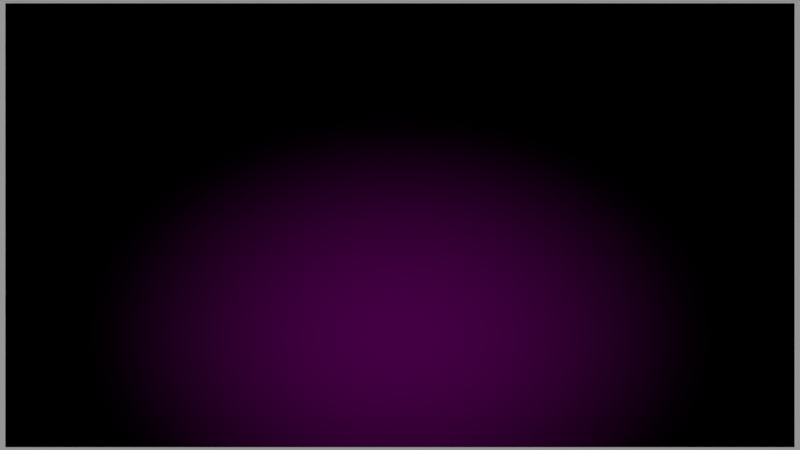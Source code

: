 # Source: village-cut2-effect.blend  (saved by Blender 3.2.14; exported with 4.5.12 LTS)
import bpy
from mathutils import Matrix  # noqa: F401  (used for matrix-valued properties, if any)

bpy.ops.wm.read_factory_settings(use_empty=True)
scene = bpy.context.scene
scene.name = 'darken'

# ---- collections
col_collection_1 = bpy.data.collections.new('Collection 1'); scene.collection.children.link(col_collection_1)

# ---- images (referenced by path relative to the original .blend; pixels are not part of the script)
import os
ASSET_DIR = os.environ.get("B2B_ASSET_DIR", "")  # directory of the original .blend (textures are referenced by path, not embedded)
HERE = os.path.dirname(os.path.abspath(__file__))  # packed textures are extracted next to this script under _unpacked/

def load_image(name, relpath, width, height, colorspace="sRGB"):
    """Load a texture the original file referenced (path relative to the .blend, or extracted next to this script)."""
    p = next((c for c in (os.path.join(HERE, relpath), os.path.join(ASSET_DIR, relpath)) if relpath and os.path.exists(c)), "")
    if p:
        img = bpy.data.images.load(p, check_existing=True)
        img.name = name
    else:  # same state as the original file: an image datablock whose file is absent (Cycles renders it pink)
        img = bpy.data.images.new(name, width, height)
        img.source = "FILE"
        img.filepath = "//" + (relpath or name)
    img.colorspace_settings.name = colorspace
    return img
img_village_cut2_avi = load_image('village-cut2.avi', '', 1024, 1024, 'sRGB')

# ---- materials (node trees are filled in below, after node groups)
mat_material_001 = bpy.data.materials.new('Material.001')
mat_material_001.use_transparent_shadow = False

# ---- material node trees
mat_material_001.use_nodes = True; mat_material_001.node_tree.nodes.clear()
_N = mat_material_001.node_tree.nodes; _L = mat_material_001.node_tree.links
n0 = _N.new('ShaderNodeOutputMaterial'); n0.name = 'Material Output'; n0.location = (570, 318)
n1 = _N.new('ShaderNodeBsdfPrincipled'); n1.name = 'Principled BSDF'; n1.location = (-524, 313)
n1.distribution = 'GGX'
n1.subsurface_method = 'RANDOM_WALK_SKIN'
n1.inputs[0].default_value = (0.0, 0.0, 0.0, 1.0)
n1.inputs[2].default_value = 0.0
n1.inputs[3].default_value = 1.45
n1.inputs[11].default_value = 0.0
n1.inputs[13].default_value = 0.0
n1.inputs[20].default_value = 0.0
n1.inputs[28].default_value = 1.0
n2 = _N.new('ShaderNodeTexImage'); n2.name = 'Image Texture'; n2.location = (-1658, 452)
n2.image = img_village_cut2_avi
n3 = _N.new('ShaderNodeMapping'); n3.name = 'Mapping'; n3.location = (-2071, -74)
n3.inputs[1].default_value = (-0.5, -0.2, 0.0)
n3.inputs[3].default_value = (1.0, 0.8, 1.0)
n4 = _N.new('ShaderNodeTexCoord'); n4.name = 'Texture Coordinate'; n4.location = (-2395, -119)
n5 = _N.new('ShaderNodeTexGradient'); n5.name = 'Gradient Texture'; n5.location = (-1830, -65)
n5.gradient_type = 'QUADRATIC_SPHERE'
n6 = _N.new('ShaderNodeMix'); n6.name = 'Mix'; n6.location = (-1098, 252)
n6.data_type = 'RGBA'
n6.blend_type = 'DARKEN'
n6.inputs[0].default_value = 1.0
n7 = _N.new('ShaderNodeValToRGB'); n7.name = 'ColorRamp'; n7.location = (-1597, 19)
n7.color_ramp.interpolation = 'EASE'
while len(n7.color_ramp.elements) > 1: n7.color_ramp.elements.remove(n7.color_ramp.elements[-1])
n7.color_ramp.elements[0].position = 0.1227; n7.color_ramp.elements[0].color = (0.0, 0.0, 0.0, 1.0)
_e = n7.color_ramp.elements.new(1.0); _e.color = (1.0, 1.0, 1.0, 1.0)
_L.new(n1.outputs[0], n0.inputs[0])
_L.new(n3.outputs[0], n5.inputs[0])
_L.new(n4.outputs[0], n3.inputs[0])
_L.new(n2.outputs[0], n6.inputs[6])
_L.new(n7.outputs[0], n6.inputs[7])
_L.new(n6.outputs[2], n1.inputs[27])
_L.new(n5.outputs[0], n7.inputs[0])
n0.is_active_output = True

# ---- cameras
cam_camera = bpy.data.cameras.new('Camera')

# ---- meshes
me_plane = bpy.data.meshes.new('Plane')
me_plane.from_pydata([(-1.0, -1.0, 0.0), (1.0, -1.0, 0.0), (-1.0, 1.0, 0.0), (1.0, 1.0, 0.0)], [], [(0, 1, 3, 2)])
_uv = me_plane.uv_layers.new(name='UVMap')
_uv.uv.foreach_set('vector', [0.0, 0.0, 1.0, 0.0, 1.0, 1.0, 0.0, 1.0])
me_plane.materials.append(mat_material_001)
me_plane.update()

# ---- objects
ob_camera = bpy.data.objects.new('Camera', cam_camera)
ob_plane = bpy.data.objects.new('Plane', me_plane)

# ---- transforms, parenting, visibility, modifiers, constraints
ob_camera.location = (0.0, 0.0, 0.0)
ob_camera.rotation_euler = (1.571, -0.0, 0.0)
ob_plane.location = (0.0, 5.806, 0.0)
ob_plane.rotation_euler = (1.571, 2.22e-16, 2.22e-16)
ob_plane.scale = (2.062, 1.16, 1.611)

# ---- collection membership
col_collection_1.objects.link(ob_camera)
col_collection_1.objects.link(ob_plane)

# ---- scene / render settings (as saved in the file)
scene.camera = ob_camera
scene.frame_start = 1; scene.frame_end = 96; scene.frame_set(1)
scene.render.engine = 'BLENDER_EEVEE_NEXT'
scene.render.image_settings.file_format = 'FFMPEG'
scene.render.image_settings.exr_codec = 'NONE'
scene.render.resolution_x = 1280
scene.render.resolution_y = 720
scene.render.film_transparent = True
scene.render.simplify_subdivision_render = 0
scene.render.simplify_child_particles_render = 0.0
scene.cycles.sampling_pattern = 'TABULATED_SOBOL'
scene.cycles.use_light_tree = False
scene.view_settings.view_transform = 'Standard'
bpy.context.view_layer.update()

# ---- added for rendering (the .blend has no usable light): sun + grey world if the file has none
light_auto_sun = bpy.data.lights.new('AutoSun', 'SUN')
light_auto_sun.energy = 3.0
light_auto_sun.angle = 0.0523599
ob_auto_sun = bpy.data.objects.new('AutoSun', light_auto_sun)
scene.collection.objects.link(ob_auto_sun)
ob_auto_sun.rotation_euler = (0.872665, 0.174533, 0.523599)
if scene.world is None:
    world_auto = bpy.data.worlds.new('AutoWorld')
    world_auto.color = (0.3, 0.3, 0.3)
    scene.world = world_auto
bpy.context.view_layer.update()
